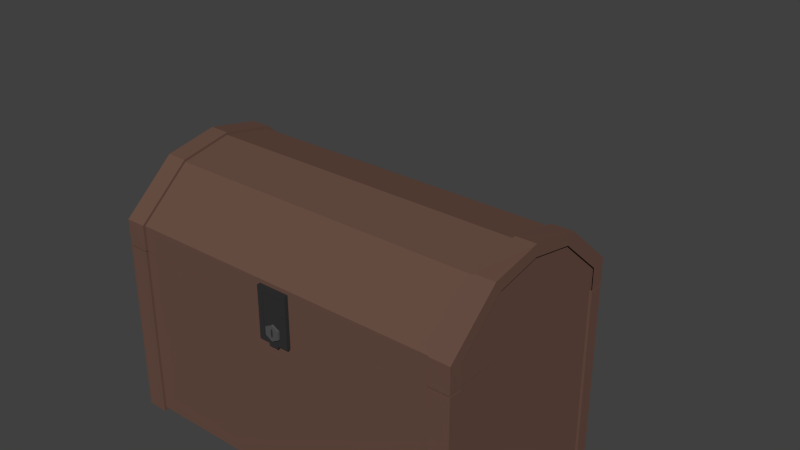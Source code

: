 # Source: Chest.blend  (saved by Blender 2.72.0; exported with 4.5.12 LTS)
import bpy
from mathutils import Matrix  # noqa: F401  (used for matrix-valued properties, if any)

bpy.ops.wm.read_factory_settings(use_empty=True)
scene = bpy.context.scene
scene.name = 'Scene'

# ---- collections
col_collection_1 = bpy.data.collections.new('Collection 1'); scene.collection.children.link(col_collection_1)

# ---- materials (node trees are filled in below, after node groups)
mat_chest = bpy.data.materials.new('Chest')
mat_chest.alpha_threshold = 0.0
mat_chest.use_transparent_shadow = False
mat_chest.diffuse_color = (0.1424, 0.07828, 0.05813, 1.0)
mat_chest.roughness = 0.5
mat_chest.specular_intensity = 0.05
mat_chest.line_color = (0.0, 0.0, 0.0, 1.0)
mat_lock = bpy.data.materials.new('Lock')
mat_lock.alpha_threshold = 0.0
mat_lock.use_transparent_shadow = False
mat_lock.diffuse_color = (0.0331, 0.0331, 0.0331, 1.0)
mat_lock.roughness = 0.5
mat_lock.specular_intensity = 0.4
mat_lock.line_color = (0.0, 0.0, 0.0, 1.0)
mat_keyhole = bpy.data.materials.new('Keyhole')
mat_keyhole.alpha_threshold = 0.0
mat_keyhole.use_transparent_shadow = False
mat_keyhole.diffuse_color = (0.08714, 0.08714, 0.08714, 1.0)
mat_keyhole.roughness = 0.5
mat_keyhole.specular_intensity = 0.3
mat_keyhole.line_color = (0.0, 0.0, 0.0, 1.0)

# ---- material node trees

# ---- world
world_world = bpy.data.worlds.new('World'); scene.world = world_world
world_world.color = (0.05088, 0.05088, 0.05088)
world_world.use_sun_shadow = False
world_world.sun_shadow_jitter_overblur = 0.0
world_world.cycles.sampling_method = 'MANUAL'
world_world.cycles.sample_map_resolution = 256
world_world.light_settings.ao_factor = 0.1

# ---- meshes
me_plane_012 = bpy.data.meshes.new('Plane.012')
me_plane_012.from_pydata([(0.7741, -0.363, -0.4467), (0.6868, -0.363, -0.4467), (0.7741, -0.3634, -0.387), (0.7637, -0.363, -0.4363), (0.6868, -0.363, -0.4363), (0.7637, -0.3634, -0.387), (0.7741, 0.3782, -0.4467), (0.6868, 0.3782, -0.4467), (0.7741, 0.3777, -0.387), (0.7637, 0.3782, -0.4363), (0.6868, 0.3782, -0.4363), (0.7637, 0.3777, -0.387), (0.6868, 0.3782, -0.387), (0.7734, -0.4787, -0.4477), (0.7736, -0.6752, -0.2235), (0.7741, -0.3677, -0.4467), (0.6868, -0.4783, -0.4468), (0.6868, -0.6742, -0.223), (0.6868, -0.3677, -0.4467), (0.7741, -0.4617, -0.387), (0.7741, -0.631, -0.1936), (0.7741, -0.3681, -0.387), (0.6868, -0.4736, -0.4364), (0.6868, -0.6645, -0.2183), (0.6868, -0.3677, -0.4363), (0.6868, 0.3618, -0.4467), (0.7741, 0.3618, -0.4467), (0.7741, 0.3614, -0.387), (0.7637, 0.3614, -0.387), (0.6868, 0.3618, -0.387), (0.6868, 0.3618, -0.4363), (-0.7741, -0.363, -0.4467), (-0.6868, -0.363, -0.4467), (-0.7741, -0.3634, -0.387), (-0.7637, -0.363, -0.4363), (-0.6868, -0.363, -0.4363), (-0.7637, -0.3634, -0.387), (-0.7741, 0.3782, -0.4467), (-0.6868, 0.3782, -0.4467), (-0.7741, 0.3777, -0.387), (-0.7637, 0.3782, -0.4363), (-0.6868, 0.3782, -0.4363), (-0.7637, 0.3777, -0.387), (-0.6868, 0.3782, -0.387), (-0.7734, -0.4787, -0.4477), (-0.7736, -0.6752, -0.2235), (-0.7741, -0.3677, -0.4467), (-0.6868, -0.4783, -0.4468), (-0.6868, -0.6742, -0.223), (-0.6868, -0.3677, -0.4467), (-0.7741, -0.4617, -0.387), (-0.7741, -0.631, -0.1936), (-0.7741, -0.3681, -0.387), (-0.6868, -0.4736, -0.4364), (-0.6868, -0.6645, -0.2183), (-0.6868, -0.3677, -0.4363), (-0.6868, 0.3618, -0.4467), (-0.7741, 0.3618, -0.4467), (-0.7741, 0.3614, -0.387), (-0.7637, 0.3614, -0.387), (-0.6868, 0.3618, -0.387), (-0.6868, 0.3618, -0.4363), (0.7741, -0.363, 0.4467), (0.6868, -0.363, 0.4467), (0.7741, -0.3634, 0.387), (0.7637, -0.363, 0.4363), (0.6868, -0.363, 0.4363), (0.7637, -0.3634, 0.387), (0.7741, 0.3782, 0.4467), (0.6868, 0.3782, 0.4467), (0.7741, 0.3777, 0.387), (0.7637, 0.3782, 0.4363), (0.6868, 0.3782, 0.4363), (0.7637, 0.3777, 0.387), (0.6868, 0.3782, 0.387), (0.7734, -0.4787, 0.4477), (0.7735, -0.718, 0.0001767), (0.7736, -0.6752, 0.2235), (0.7741, -0.3677, 0.4467), (0.6868, -0.4783, 0.4468), (0.6868, -0.7173, 0.0001764), (0.6868, -0.6742, 0.223), (0.6868, -0.3677, 0.4467), (0.7741, -0.4617, 0.387), (0.7741, -0.6684, 0.0001548), (0.7741, -0.631, 0.1936), (0.7741, -0.3681, 0.387), (0.6868, -0.4736, 0.4364), (0.6868, -0.7067, 0.0001711), (0.6868, -0.6645, 0.2183), (0.6868, -0.3677, 0.4363), (0.6868, 0.3618, 0.4467), (0.7741, 0.3618, 0.4467), (0.7741, 0.3614, 0.387), (0.7637, 0.3614, 0.387), (0.6868, 0.3618, 0.387), (0.6868, 0.3618, 0.4363), (-0.7741, -0.363, 0.4467), (-0.6868, -0.363, 0.4467), (-0.7741, -0.3634, 0.387), (-0.7637, -0.363, 0.4363), (-0.6868, -0.363, 0.4363), (-0.7637, -0.3634, 0.387), (-0.7741, 0.3782, 0.4467), (-0.6868, 0.3782, 0.4467), (-0.7741, 0.3777, 0.387), (-0.7637, 0.3782, 0.4363), (-0.6868, 0.3782, 0.4363), (-0.7637, 0.3777, 0.387), (-0.6868, 0.3782, 0.387), (-0.7734, -0.4787, 0.4477), (-0.7735, -0.718, 0.0001767), (-0.7736, -0.6752, 0.2235), (-0.7741, -0.3677, 0.4467), (-0.6868, -0.4783, 0.4468), (-0.6868, -0.7173, 0.0001764), (-0.6868, -0.6742, 0.223), (-0.6868, -0.3677, 0.4467), (-0.7741, -0.4617, 0.387), (-0.7741, -0.6684, 0.0001548), (-0.7741, -0.631, 0.1936), (-0.7741, -0.3681, 0.387), (-0.6868, -0.4736, 0.4364), (-0.6868, -0.7067, 0.0001711), (-0.6868, -0.6645, 0.2183), (-0.6868, -0.3677, 0.4363), (-0.6868, 0.3618, 0.4467), (-0.7741, 0.3618, 0.4467), (-0.7741, 0.3614, 0.387), (-0.7637, 0.3614, 0.387), (-0.6868, 0.3618, 0.387), (-0.6868, 0.3618, 0.4363), (0.4604, -0.4443, 0.4381), (0.5199, -0.4443, 0.4381), (0.4604, -0.2712, 0.4381), (0.5199, -0.2712, 0.4381), (0.4604, -0.3654, 0.4381), (0.5199, -0.3654, 0.4381), (0.4604, -0.4443, 0.435), (0.5199, -0.4443, 0.435), (0.4604, -0.2712, 0.435), (0.5199, -0.2712, 0.435), (0.4604, -0.3654, 0.435), (0.5199, -0.3654, 0.435), (-0.5199, -0.3654, 0.435), (-0.4604, -0.3654, 0.435), (-0.5199, -0.2712, 0.435), (-0.4604, -0.2712, 0.435), (-0.5199, -0.4443, 0.435), (-0.4604, -0.4443, 0.435), (-0.5199, -0.3654, 0.4381), (-0.4604, -0.3654, 0.4381), (-0.5199, -0.2712, 0.4381), (-0.4604, -0.2712, 0.4381), (-0.5199, -0.4443, 0.4381), (-0.4604, -0.4443, 0.4381), (-0.001596, -0.2535, -0.4491), (-0.0322, -0.2702, -0.4491), (-0.0322, -0.3036, -0.4491), (-0.001596, -0.3203, -0.4491), (0.02901, -0.3036, -0.4491), (0.02901, -0.2702, -0.4491), (-0.001596, -0.2535, -0.4584), (-0.0322, -0.2702, -0.4584), (-0.0322, -0.3036, -0.4584), (-0.001596, -0.3203, -0.4584), (0.02901, -0.3036, -0.4584), (0.02901, -0.2702, -0.4584), (-0.06807, -0.4572, -0.4349), (0.7637, -0.474, 0.4363), (-0.7637, -0.474, 0.4363), (0.7637, -0.4736, -0.4364), (-0.7637, -0.4736, -0.4364), (-0.7637, -0.6645, -0.2183), (-0.7637, -0.7067, -0.0001717), (-0.7637, -0.6647, 0.218), (0.7637, -0.6647, 0.218), (0.7637, -0.7067, -0.0001711), (0.7637, -0.6645, -0.2183), (0.7637, -0.3654, 0.4363), (-0.7637, -0.3654, 0.4363), (0.7637, -0.3649, -0.4363), (-0.7637, -0.3649, -0.4363), (0.7053, -0.4607, 0.3969), (-0.7129, -0.4625, 0.402), (0.7128, -0.462, -0.4021), (-0.7053, -0.4603, -0.397), (-0.7127, -0.6386, -0.2007), (-0.7123, -0.6777, -0.0001608), (-0.7127, -0.6388, 0.2005), (0.7127, -0.6388, 0.2005), (0.7123, -0.6777, -0.0001601), (0.7127, -0.6386, -0.2007), (0.7053, -0.3653, 0.4029), (-0.7053, -0.3653, 0.4029), (0.7053, -0.3649, -0.4029), (-0.7053, -0.3649, -0.4029), (0.7637, 0.3654, 0.4363), (-0.7637, 0.3654, 0.4363), (-0.7637, 0.3654, -0.4363), (0.7637, 0.3654, -0.4363), (0.7637, -0.3654, 0.4363), (-0.7637, -0.3654, 0.4363), (-0.7637, -0.3654, -0.4363), (0.7637, -0.3654, -0.4363), (0.7226, -0.3654, 0.3944), (-0.7226, -0.3654, 0.3944), (0.7226, -0.3654, -0.3944), (-0.7226, -0.3654, -0.3944), (0.7226, -0.3654, 0.3944), (-0.7226, -0.3654, 0.3944), (0.7226, -0.3654, -0.3944), (-0.7226, -0.3654, -0.3944), (0.7226, 0.2843, 0.3944), (-0.7226, 0.2843, 0.3944), (0.7226, 0.2843, -0.3944), (-0.7226, 0.2843, -0.3944), (0.06582, -0.4572, -0.4349), (0.06537, -0.3667, -0.4349), (-0.06852, -0.3667, -0.4349), (-0.06807, -0.4572, -0.4516), (0.06582, -0.4572, -0.4516), (0.06537, -0.3667, -0.4516), (-0.06852, -0.3667, -0.4516), (-0.0436, -0.4361, -0.4516), (0.0436, -0.4361, -0.4516), (0.0436, -0.3667, -0.4516), (-0.0436, -0.3667, -0.4516), (-0.0436, -0.4361, -0.4481), (0.0436, -0.4361, -0.4481), (0.0436, -0.3667, -0.4481), (-0.0436, -0.3667, -0.4481), (-0.06852, -0.2377, -0.4349), (0.06537, -0.2377, -0.4349), (0.06537, -0.3633, -0.4349), (-0.06852, -0.3633, -0.4349), (-0.06852, -0.2377, -0.4516), (0.06537, -0.2377, -0.4516), (0.06537, -0.3633, -0.4516), (-0.06852, -0.3633, -0.4516), (-0.0436, -0.2551, -0.4516), (0.0436, -0.2551, -0.4516), (0.0436, -0.3633, -0.4516), (-0.0436, -0.3633, -0.4516), (-0.0436, -0.2551, -0.4481), (0.0436, -0.2551, -0.4481), (0.0436, -0.3633, -0.4481), (-0.0436, -0.3633, -0.4481), (-0.02027, -0.2377, -0.4349), (0.02027, -0.2377, -0.4349), (-0.02027, -0.2377, -0.4516), (0.02027, -0.2377, -0.4516), (-0.02027, -0.2551, -0.4516), (0.02027, -0.2551, -0.4516), (-0.02027, -0.2551, -0.4481), (0.02027, -0.2551, -0.4481), (-0.02027, -0.2247, -0.4349), (0.02027, -0.2247, -0.4349), (-0.02027, -0.2247, -0.4516), (0.02027, -0.2247, -0.4516), (-0.0436, -0.4361, -0.4316), (0.0436, -0.4361, -0.4316), (0.0436, -0.255, -0.4316), (-0.0436, -0.255, -0.4316), (-0.0436, -0.4361, -0.4501), (0.0436, -0.4361, -0.4501), (0.0436, -0.255, -0.4501), (-0.0436, -0.255, -0.4501), (-0.001596, -0.2661, -0.4584), (-0.006036, -0.2765, -0.4584), (-0.006036, -0.2973, -0.4584), (-0.001596, -0.3076, -0.4584), (0.002844, -0.2973, -0.4584), (0.002844, -0.2765, -0.4584)], [], [(1, 4, 3, 0), (0, 3, 5, 2), (7, 6, 9, 10), (6, 8, 11, 9), (27, 26, 0, 2), (26, 25, 1, 0), (9, 11, 12, 10), (27, 28, 11, 8), (13, 15, 18, 16), (14, 13, 16, 17), (14, 17, 80, 76), (20, 19, 13, 14), (14, 76, 84, 20), (19, 21, 15, 13), (80, 17, 23, 88), (16, 18, 24, 22), (17, 16, 22, 23), (8, 6, 26, 27), (6, 7, 25, 26), (2, 5, 28, 27), (10, 12, 29, 30), (7, 10, 30, 25), (25, 30, 4, 1), (28, 29, 12, 11), (31, 34, 35, 32), (33, 36, 34, 31), (41, 40, 37, 38), (40, 42, 39, 37), (33, 31, 57, 58), (31, 32, 56, 57), (41, 43, 42, 40), (39, 42, 59, 58), (47, 49, 46, 44), (48, 47, 44, 45), (111, 115, 48, 45), (45, 44, 50, 51), (51, 119, 111, 45), (44, 46, 52, 50), (123, 54, 48, 115), (53, 55, 49, 47), (54, 53, 47, 48), (58, 57, 37, 39), (57, 56, 38, 37), (58, 59, 36, 33), (61, 60, 43, 41), (56, 61, 41, 38), (32, 35, 61, 56), (42, 43, 60, 59), (62, 65, 66, 63), (64, 67, 65, 62), (72, 71, 68, 69), (71, 73, 70, 68), (64, 62, 92, 93), (62, 63, 91, 92), (72, 74, 73, 71), (70, 73, 94, 93), (79, 82, 78, 75), (81, 79, 75, 77), (76, 80, 81, 77), (77, 75, 83, 85), (85, 84, 76, 77), (75, 78, 86, 83), (88, 89, 81, 80), (87, 90, 82, 79), (89, 87, 79, 81), (93, 92, 68, 70), (92, 91, 69, 68), (93, 94, 67, 64), (96, 95, 74, 72), (91, 96, 72, 69), (63, 66, 96, 91), (73, 74, 95, 94), (98, 101, 100, 97), (97, 100, 102, 99), (104, 103, 106, 107), (103, 105, 108, 106), (128, 127, 97, 99), (127, 126, 98, 97), (106, 108, 109, 107), (128, 129, 108, 105), (110, 113, 117, 114), (112, 110, 114, 116), (112, 116, 115, 111), (120, 118, 110, 112), (112, 111, 119, 120), (118, 121, 113, 110), (115, 116, 124, 123), (114, 117, 125, 122), (116, 114, 122, 124), (105, 103, 127, 128), (103, 104, 126, 127), (99, 102, 129, 128), (107, 109, 130, 131), (104, 107, 131, 126), (126, 131, 101, 98), (129, 130, 109, 108), (141, 140, 134, 135), (142, 138, 132, 136), (140, 142, 136, 134), (139, 143, 137, 133), (143, 141, 135, 137), (133, 132, 138, 139), (137, 136, 132, 133), (135, 134, 136, 137), (143, 139, 138, 142), (141, 143, 142, 140), (146, 144, 145, 147), (144, 148, 149, 145), (152, 153, 151, 150), (150, 151, 155, 154), (154, 155, 149, 148), (144, 146, 152, 150), (148, 144, 150, 154), (147, 145, 151, 153), (145, 149, 155, 151), (146, 147, 153, 152), (166, 165, 159, 160), (165, 164, 158, 159), (167, 162, 156, 161), (164, 163, 157, 158), (167, 166, 160, 161), (163, 162, 156, 157), (271, 270, 164, 165), (176, 175, 170, 169), (171, 172, 173, 178), (178, 173, 174, 177), (177, 174, 175, 176), (181, 182, 172, 171), (169, 170, 180, 179), (175, 174, 173, 172, 182, 180, 170), (178, 177, 176, 169, 179, 181, 171), (183, 184, 189, 190), (192, 187, 186, 185), (191, 188, 187, 192), (190, 189, 188, 191), (185, 186, 196, 195), (193, 194, 184, 183), (184, 194, 196, 186, 187, 188, 189), (185, 195, 193, 183, 190, 191, 192), (181, 179, 193, 195), (179, 180, 194, 193), (182, 181, 195, 196), (180, 182, 196, 194), (197, 198, 199, 200), (209, 210, 206, 205), (197, 201, 202, 198), (198, 202, 203, 199), (199, 203, 204, 200), (201, 197, 200, 204), (205, 206, 202, 201), (207, 205, 201, 204), (206, 208, 203, 202), (208, 207, 204, 203), (205, 207, 211, 209), (210, 212, 208, 206), (212, 211, 207, 208), (209, 211, 215, 213), (214, 216, 212, 210), (216, 215, 211, 212), (213, 214, 210, 209), (213, 215, 216, 214), (223, 220, 224, 227), (221, 222, 226, 225), (217, 218, 222, 221), (168, 217, 221, 220), (220, 221, 225, 224), (219, 168, 220, 223), (225, 226, 230, 229), (227, 224, 228, 231), (224, 225, 229, 228), (218, 219, 223, 227, 231, 230, 226, 222), (239, 236, 240, 243), (237, 238, 242, 241), (233, 234, 238, 237), (249, 233, 237, 251), (251, 237, 241, 253), (235, 232, 236, 239), (241, 242, 246, 245), (243, 240, 244, 247), (253, 241, 245, 255), (234, 235, 239, 243, 247, 246, 242, 238), (232, 248, 250, 236), (249, 251, 259, 257), (236, 250, 252, 240), (250, 251, 253, 252), (240, 252, 254, 244), (252, 253, 255, 254), (256, 257, 259, 258), (251, 250, 258, 259), (256, 258, 250, 248), (257, 256, 248, 249), (265, 266, 262, 261), (264, 267, 266, 265), (267, 264, 260, 263), (264, 265, 261, 260), (266, 267, 263, 262), (167, 162, 268, 273), (270, 269, 163, 164), (273, 272, 166, 167), (269, 268, 162, 163), (272, 271, 165, 166), (269, 270, 271, 272, 273, 268)])
me_plane_012.polygons.foreach_set('material_index', [0, 0, 0, 0, 0, 0, 0, 0, 0, 0, 0, 0, 0, 0, 0, 0, 0, 0, 0, 0, 0, 0, 0, 0, 0, 0, 0, 0, 0, 0, 0, 0, 0, 0, 0, 0, 0, 0, 0, 0, 0, 0, 0, 0, 0, 0, 0, 0, 0, 0, 0, 0, 0, 0, 0, 0, 0, 0, 0, 0, 0, 0, 0, 0, 0, 0, 0, 0, 0, 0, 0, 0, 0, 0, 0, 0, 0, 0, 0, 0, 0, 0, 0, 0, 0, 0, 0, 0, 0, 0, 0, 0, 0, 0, 0, 0, 0, 0, 0, 0, 0, 0, 0, 0, 0, 0, 0, 0, 0, 0, 0, 0, 0, 0, 0, 0, 2, 2, 2, 2, 2, 2, 2, 0, 0, 0, 0, 0, 0, 0, 0, 0, 0, 0, 0, 0, 0, 0, 0, 0, 0, 0, 0, 0, 0, 0, 0, 0, 0, 0, 0, 0, 0, 0, 0, 0, 0, 0, 0, 0, 0, 1, 1, 1, 1, 1, 1, 1, 1, 1, 1, 1, 1, 1, 1, 1, 1, 1, 1, 1, 1, 1, 1, 1, 1, 1, 1, 1, 1, 1, 1, 1, 1, 1, 1, 1, 2, 2, 2, 2, 2, 1])
_uv = me_plane_012.uv_layers.new(name='UVMap')
_uv.uv.foreach_set('vector', [5.636e-08, 0.8243, 1.127e-07, 0.8222, 0.01602, 0.8222, 0.01819, 0.8243, 0.628, 0.7653, 0.6302, 0.7675, 0.6302, 0.7778, 0.628, 0.7778, 0.1054, 0.799, 0.1236, 0.799, 0.1214, 0.8012, 0.1054, 0.8012, 0.1236, 0.799, 0.1236, 0.8115, 0.1214, 0.8115, 0.1214, 0.8012, 0.4605, 0.8867, 0.4611, 0.9023, 0.3421, 0.9022, 0.3414, 0.8866, 0.4616, 0.8486, 0.4618, 0.8676, 0.3175, 0.8675, 0.3173, 0.8485, 0.1214, 0.8012, 0.1214, 0.8115, 0.1054, 0.8115, 0.1054, 0.8012, 0.1236, 0.8185, 0.1214, 0.8185, 0.1214, 0.8151, 0.1236, 0.8151, 0.8907, 0.5945, 0.8909, 0.5713, 0.9091, 0.5717, 0.9087, 0.5947, 0.8901, 0.6566, 0.8907, 0.5945, 0.9087, 0.5947, 0.9082, 0.6566, 0.8901, 0.6566, 0.9082, 0.6566, 0.9081, 0.704, 0.89, 0.704, 0.01811, 0.7053, 0.05338, 0.7456, 0.04984, 0.7583, 0.008907, 0.7116, 0.008907, 0.7116, 0.0, 0.665, 0.01032, 0.665, 0.01811, 0.7053, 0.05338, 0.7456, 0.07287, 0.7456, 0.07296, 0.7581, 0.04984, 0.7583, 0.1266, 0.8144, 0.1297, 0.7882, 0.133, 0.7891, 0.1301, 0.8145, 0.1407, 0.7648, 0.1619, 0.7525, 0.1635, 0.7551, 0.1434, 0.7667, 0.1297, 0.7882, 0.1407, 0.7648, 0.1434, 0.7667, 0.133, 0.7891, 0.4647, 0.8866, 0.4654, 0.9022, 0.4611, 0.9023, 0.4605, 0.8867, 0.4652, 0.8485, 0.4654, 0.8675, 0.4618, 0.8676, 0.4616, 0.8486, 0.07371, 0.8454, 0.07329, 0.8389, 0.1233, 0.8389, 0.1238, 0.8454, 0.09489, 0.7638, 0.09489, 0.7741, 0.09149, 0.7741, 0.09149, 0.7638, 0.09489, 0.7617, 0.09489, 0.7638, 0.09149, 0.7638, 0.09149, 0.7617, 0.07322, 0.8251, 0.07246, 0.8316, 0.02206, 0.8316, 0.02282, 0.8251, 0.1214, 0.8185, 0.1054, 0.8184, 0.1054, 0.815, 0.1214, 0.8151, 5.636e-08, 0.8287, 0.002166, 0.8265, 0.01819, 0.8265, 0.01819, 0.8287, 0.6235, 0.7703, 0.6214, 0.7703, 0.6214, 0.76, 0.6235, 0.7579, 0.1236, 0.7763, 0.1075, 0.7763, 0.1054, 0.7741, 0.1236, 0.7741, 0.1075, 0.7763, 0.1075, 0.7866, 0.1054, 0.7866, 0.1054, 0.7741, 0.00223, 0.8853, 0.003099, 0.8697, 0.1224, 0.8697, 0.1215, 0.8853, 0.3175, 0.8865, 0.3173, 0.8676, 0.4616, 0.8676, 0.4618, 0.8866, 0.1236, 0.7763, 0.1236, 0.7866, 0.1075, 0.7866, 0.1075, 0.7763, 0.0, 0.8187, 0.002166, 0.8187, 0.002166, 0.8222, 0.0, 0.8222, 0.8714, 0.5947, 0.871, 0.5717, 0.8891, 0.5713, 0.8894, 0.5945, 0.8719, 0.6566, 0.8714, 0.5947, 0.8894, 0.5945, 0.89, 0.6566, 0.89, 0.704, 0.872, 0.704, 0.8719, 0.6566, 0.89, 0.6566, 0.6265, 0.618, 0.6675, 0.5713, 0.671, 0.584, 0.6357, 0.6243, 0.6357, 0.6243, 0.6279, 0.6646, 0.6176, 0.6646, 0.6265, 0.618, 0.6675, 0.5713, 0.6906, 0.5715, 0.6905, 0.584, 0.671, 0.584, 0.7647, 0.7557, 0.7647, 0.782, 0.7612, 0.783, 0.7612, 0.7557, 0.7723, 0.8087, 0.7981, 0.8234, 0.796, 0.8267, 0.7691, 0.8113, 0.7647, 0.782, 0.7723, 0.8087, 0.7691, 0.8113, 0.7612, 0.783, 0.1215, 0.8853, 0.1224, 0.8697, 0.1266, 0.8699, 0.1257, 0.8855, 0.4618, 0.8866, 0.4616, 0.8676, 0.4652, 0.8676, 0.4654, 0.8865, 0.6902, 0.8442, 0.6906, 0.8507, 0.6405, 0.8507, 0.6401, 0.8442, 0.0983, 0.7638, 0.0983, 0.7741, 0.0949, 0.7741, 0.0949, 0.7638, 0.0983, 0.7617, 0.0983, 0.7638, 0.0949, 0.7638, 0.09489, 0.7617, 0.6405, 0.8376, 0.6401, 0.8311, 0.6902, 0.8311, 0.6906, 0.8376, 0.002166, 0.8187, 0.01819, 0.8187, 0.01819, 0.8221, 0.002166, 0.8222, 0.7981, 0.8267, 0.7959, 0.8289, 0.7799, 0.8289, 0.7799, 0.8267, 0.1244, 0.7649, 0.1266, 0.7649, 0.1266, 0.7752, 0.1244, 0.7774, 0.1054, 0.7719, 0.1214, 0.7719, 0.1236, 0.7741, 0.1054, 0.7741, 0.1214, 0.7719, 0.1214, 0.7617, 0.1236, 0.7617, 0.1236, 0.7741, 0.03911, 0.9011, 0.03998, 0.8855, 0.1592, 0.8855, 0.1584, 0.9011, 0.1693, 0.8865, 0.1691, 0.8676, 0.3135, 0.8676, 0.3137, 0.8866, 0.1054, 0.7719, 0.1054, 0.7617, 0.1214, 0.7617, 0.1214, 0.7719, 0.1236, 0.8254, 0.1214, 0.8254, 0.1214, 0.822, 0.1236, 0.822, 0.9087, 0.8132, 0.9091, 0.8363, 0.8909, 0.8366, 0.8907, 0.8135, 0.9082, 0.7513, 0.9087, 0.8132, 0.8907, 0.8135, 0.8901, 0.7514, 0.89, 0.704, 0.9081, 0.704, 0.9082, 0.7513, 0.8901, 0.7514, 0.008911, 0.6184, 0.04984, 0.5717, 0.05338, 0.5844, 0.01811, 0.6247, 0.01811, 0.6247, 0.01032, 0.665, 0.0, 0.665, 0.008911, 0.6184, 0.04984, 0.5717, 0.07296, 0.5719, 0.07287, 0.5844, 0.05338, 0.5844, 0.1301, 0.8145, 0.1301, 0.8408, 0.1266, 0.8417, 0.1266, 0.8144, 0.1377, 0.8674, 0.1635, 0.8822, 0.1614, 0.8855, 0.1345, 0.8701, 0.1301, 0.8408, 0.1377, 0.8674, 0.1345, 0.8701, 0.1266, 0.8417, 0.1584, 0.9011, 0.1592, 0.8855, 0.1635, 0.8857, 0.1626, 0.9013, 0.3137, 0.8866, 0.3135, 0.8676, 0.3171, 0.8676, 0.3173, 0.8865, 0.07279, 0.8382, 0.07321, 0.8447, 0.02316, 0.8447, 0.02274, 0.8382, 0.09855, 0.7719, 0.09855, 0.7617, 0.102, 0.7617, 0.102, 0.7719, 0.09855, 0.7741, 0.09855, 0.7719, 0.102, 0.7719, 0.102, 0.7741, 0.02316, 0.8382, 0.02274, 0.8316, 0.07279, 0.8316, 0.07322, 0.8382, 0.1214, 0.8254, 0.1054, 0.8255, 0.1054, 0.822, 0.1214, 0.822, 0.01819, 0.8243, 0.01819, 0.8265, 0.002166, 0.8265, 5.636e-08, 0.8243, 0.1266, 0.7649, 0.1244, 0.7627, 0.1244, 0.7525, 0.1266, 0.7525, 0.1236, 0.799, 0.1054, 0.799, 0.1075, 0.7968, 0.1236, 0.7968, 0.1054, 0.799, 0.1054, 0.7866, 0.1075, 0.7866, 0.1075, 0.7968, 0.1213, 0.8542, 0.122, 0.8697, 0.0029, 0.8696, 0.00223, 0.854, 0.3079, 0.8486, 0.3081, 0.8676, 0.1637, 0.8675, 0.1635, 0.8485, 0.1075, 0.7968, 0.1075, 0.7866, 0.1236, 0.7866, 0.1236, 0.7968, 0.1054, 0.8185, 0.1075, 0.8185, 0.1075, 0.8219, 0.1054, 0.8219, 0.8894, 0.8135, 0.8891, 0.8366, 0.871, 0.8363, 0.8714, 0.8132, 0.89, 0.7514, 0.8894, 0.8135, 0.8714, 0.8132, 0.8719, 0.7513, 0.89, 0.7514, 0.8719, 0.7513, 0.872, 0.704, 0.89, 0.704, 0.6357, 0.7049, 0.671, 0.7452, 0.6675, 0.7579, 0.6265, 0.7112, 0.6265, 0.7112, 0.6176, 0.6646, 0.6279, 0.6646, 0.6357, 0.7049, 0.671, 0.7452, 0.6905, 0.7452, 0.6906, 0.7577, 0.6675, 0.7579, 0.7612, 0.7557, 0.7643, 0.7295, 0.7676, 0.7304, 0.7647, 0.7557, 0.7753, 0.706, 0.7965, 0.6937, 0.7981, 0.6963, 0.778, 0.708, 0.7643, 0.7295, 0.7753, 0.706, 0.778, 0.708, 0.7676, 0.7304, 0.1256, 0.854, 0.1262, 0.8696, 0.122, 0.8697, 0.1213, 0.8542, 0.3114, 0.8485, 0.3116, 0.8675, 0.3081, 0.8676, 0.3079, 0.8486, 0.6405, 0.8442, 0.6401, 0.8376, 0.6902, 0.8376, 0.6906, 0.8442, 0.102, 0.7719, 0.102, 0.7617, 0.1054, 0.7617, 0.1054, 0.7719, 0.102, 0.7741, 0.102, 0.7719, 0.1054, 0.7719, 0.1054, 0.7741, 0.07322, 0.8187, 0.07246, 0.8251, 0.02206, 0.8251, 0.02282, 0.8187, 0.1075, 0.8185, 0.1236, 0.8186, 0.1236, 0.822, 0.1075, 0.8219, 0.03661, 0.7944, 0.03661, 0.7824, 0.03817, 0.7825, 0.03817, 0.7946, 0.03638, 0.7703, 0.03622, 0.7583, 0.03779, 0.7584, 0.03794, 0.7705, 0.03661, 0.7824, 0.03638, 0.7703, 0.03794, 0.7705, 0.03817, 0.7825, 0.03699, 0.8185, 0.03684, 0.8065, 0.0384, 0.8066, 0.03855, 0.8187, 0.03684, 0.8065, 0.03661, 0.7944, 0.03817, 0.7946, 0.0384, 0.8066, 0.0, 0.7943, 0.0, 0.7823, 0.001563, 0.7824, 0.001563, 0.7944, 0.05724, 0.7946, 0.05724, 0.7825, 0.07322, 0.7825, 0.07321, 0.7946, 0.03817, 0.7946, 0.03817, 0.7825, 0.05724, 0.7825, 0.05724, 0.7946, 0.01754, 0.7944, 0.001563, 0.7944, 0.001563, 0.7824, 0.01754, 0.7824, 0.03661, 0.7944, 0.01754, 0.7944, 0.01754, 0.7824, 0.03661, 0.7824, 0.6663, 0.7945, 0.6663, 0.8135, 0.6543, 0.8135, 0.6543, 0.7945, 0.6663, 0.8135, 0.6663, 0.8295, 0.6543, 0.8295, 0.6543, 0.8135, 0.6665, 0.7929, 0.6544, 0.7929, 0.6544, 0.7739, 0.6665, 0.7739, 0.6665, 0.7739, 0.6544, 0.7739, 0.6544, 0.7579, 0.6665, 0.7579, 0.6662, 0.8311, 0.6542, 0.8311, 0.6543, 0.8295, 0.6663, 0.8295, 0.6784, 0.7942, 0.6663, 0.7945, 0.6665, 0.7929, 0.6785, 0.7927, 0.6905, 0.7941, 0.6784, 0.7942, 0.6785, 0.7927, 0.6906, 0.7925, 0.6543, 0.7945, 0.6423, 0.7947, 0.6424, 0.7932, 0.6544, 0.7929, 0.6423, 0.7947, 0.6302, 0.7949, 0.6303, 0.7933, 0.6424, 0.7932, 0.6663, 0.7945, 0.6543, 0.7945, 0.6544, 0.7929, 0.6665, 0.7929, 0.1086, 0.8255, 0.1124, 0.8255, 0.1124, 0.8274, 0.1086, 0.8274, 0.1124, 0.8255, 0.1161, 0.8255, 0.1161, 0.8274, 0.1124, 0.8274, 0.1049, 0.8255, 0.1012, 0.8255, 0.1012, 0.8274, 0.1049, 0.8274, 0.1161, 0.8255, 0.1198, 0.8255, 0.1198, 0.8274, 0.1161, 0.8274, 0.1049, 0.8255, 0.1086, 0.8255, 0.1086, 0.8274, 0.1049, 0.8274, 0.1198, 0.8255, 0.1236, 0.8255, 0.1236, 0.8274, 0.1198, 0.8274, 0.1124, 0.8255, 0.1161, 0.8255, 0.1161, 0.8255, 0.1124, 0.8255, 0.4631, 0.6669, 0.1658, 0.6669, 0.1658, 0.6105, 0.4631, 0.6105, 0.4631, 0.8098, 0.1658, 0.8098, 0.1658, 0.7534, 0.4631, 0.7534, 0.4631, 0.7534, 0.1658, 0.7534, 0.1658, 0.7101, 0.4631, 0.7101, 0.4631, 0.7101, 0.1658, 0.7101, 0.1658, 0.6669, 0.4631, 0.6669, 0.4608, 0.8485, 0.1635, 0.8485, 0.1658, 0.8098, 0.4631, 0.8098, 0.4631, 0.6105, 0.1658, 0.6105, 0.1681, 0.5717, 0.4654, 0.5717, 0.8622, 0.7069, 0.871, 0.6617, 0.8622, 0.6165, 0.8227, 0.5713, 0.8002, 0.5713, 0.7989, 0.7521, 0.8227, 0.7521, 0.1548, 0.6169, 0.1635, 0.6621, 0.1548, 0.7073, 0.1153, 0.7525, 0.09149, 0.7525, 0.09276, 0.5717, 0.1153, 0.5717, 0.8925, 0.2183, 0.6176, 0.2183, 0.6177, 0.1664, 0.894, 0.1669, 0.8942, 0.08767, 0.6179, 0.0872, 0.6194, 0.03581, 0.8943, 0.03577, 0.894, 0.1273, 0.6179, 0.1268, 0.6179, 0.0872, 0.8942, 0.08767, 0.894, 0.1669, 0.6177, 0.1664, 0.6179, 0.1268, 0.894, 0.1273, 0.8943, 0.03577, 0.6194, 0.03581, 0.6177, 0.0, 0.8914, 3.663e-07, 0.8942, 0.2541, 0.6205, 0.2541, 0.6176, 0.2183, 0.8925, 0.2183, 0.8208, 0.9181, 0.7989, 0.9185, 0.7989, 0.7521, 0.8187, 0.7531, 0.8559, 0.7932, 0.8644, 0.8346, 0.8568, 0.8761, 0.7211, 0.6949, 0.701, 0.6937, 0.6906, 0.8595, 0.7123, 0.8595, 0.7511, 0.8209, 0.7612, 0.78, 0.7553, 0.7382, 0.09021, 0.5717, 0.09021, 0.7044, 0.07352, 0.6985, 0.07296, 0.5802, 0.7612, 0.8989, 0.6284, 0.8989, 0.6346, 0.8822, 0.734, 0.8792, 0.6284, 0.8595, 0.7612, 0.8595, 0.7551, 0.8761, 0.6556, 0.8792, 0.07329, 0.8389, 0.07329, 0.7044, 0.08974, 0.7085, 0.09021, 0.8292, 0.9358, 0.4359, 0.6176, 0.4359, 0.6176, 0.2541, 0.9358, 0.2541, 0.7183, 0.5962, 0.7188, 0.6728, 0.7051, 0.6819, 0.708, 0.5859, 0.6176, 0.8182, 0.4654, 0.8182, 0.4654, 0.5, 0.6176, 0.5, 0.6176, 0.5, 0.4654, 0.5, 0.4654, 0.3182, 0.6176, 0.3182, 0.6176, 0.3182, 0.4654, 0.3182, 0.4654, 0.0, 0.6176, 5.636e-07, 0.4654, 0.8182, 0.6176, 0.8182, 0.6176, 1.0, 0.4654, 1.0, 0.708, 0.5859, 0.7051, 0.6819, 0.6906, 0.693, 0.6943, 0.5713, 0.7845, 0.5831, 0.708, 0.5859, 0.6976, 0.575, 0.7958, 0.5713, 0.7051, 0.6819, 0.7815, 0.6791, 0.7919, 0.6901, 0.6937, 0.6937, 0.7815, 0.6791, 0.7845, 0.5831, 0.7989, 0.572, 0.7952, 0.6937, 0.708, 0.5859, 0.7845, 0.5831, 0.7707, 0.5923, 0.7183, 0.5962, 0.7188, 0.6728, 0.7713, 0.6688, 0.7815, 0.6791, 0.7051, 0.6819, 0.7713, 0.6688, 0.7707, 0.5923, 0.7845, 0.5831, 0.7815, 0.6791, 1.649e-06, 0.0, 0.1643, 5.636e-07, 0.1643, 0.1353, 1.155e-06, 0.1353, 8.454e-08, 0.4364, 0.1643, 0.4364, 0.1643, 0.5717, 0.0, 0.5717, 0.1643, 0.4364, 0.4654, 0.4364, 0.4654, 0.5717, 0.1643, 0.5717, 0.9187, 0.5713, 0.6176, 0.5712, 0.6177, 0.4359, 0.9187, 0.436, 1.155e-06, 0.1353, 0.1643, 0.1353, 0.1643, 0.4364, 8.454e-08, 0.4364, 0.1234, 0.8137, 0.1143, 0.8138, 0.1149, 0.8127, 0.1235, 0.8126, 0.1053, 0.8136, 0.09623, 0.8137, 0.09615, 0.8127, 0.1036, 0.8125, 0.1052, 0.8148, 0.09615, 0.8149, 0.09623, 0.8137, 0.1053, 0.8136, 0.1142, 0.815, 0.1052, 0.8148, 0.1053, 0.8136, 0.1143, 0.8138, 0.1143, 0.8138, 0.1053, 0.8136, 0.1059, 0.8125, 0.1136, 0.8126, 0.1233, 0.8149, 0.1142, 0.815, 0.1143, 0.8138, 0.1234, 0.8137, 0.1036, 0.8125, 0.09615, 0.8127, 0.0962, 0.8117, 0.1037, 0.8115, 0.1235, 0.8126, 0.1149, 0.8127, 0.1149, 0.8115, 0.1236, 0.8115, 0.1136, 0.8126, 0.1059, 0.8125, 0.1059, 0.8115, 0.1137, 0.8116, 0.6253, 0.7669, 0.6252, 0.7653, 0.6236, 0.7653, 0.6236, 0.7664, 0.625, 0.7664, 0.6251, 0.7668, 0.625, 0.767, 0.6252, 0.7671, 0.6195, 0.7579, 0.6198, 0.7663, 0.6188, 0.765, 0.6185, 0.7579, 0.6199, 0.7802, 0.6203, 0.7886, 0.6193, 0.7887, 0.619, 0.7816, 0.621, 0.7802, 0.6214, 0.7886, 0.6203, 0.7886, 0.6199, 0.7802, 0.621, 0.7762, 0.621, 0.7802, 0.6199, 0.7802, 0.6199, 0.7762, 0.6199, 0.7762, 0.6199, 0.7802, 0.6188, 0.7795, 0.6188, 0.7762, 0.6206, 0.7579, 0.6209, 0.7663, 0.6198, 0.7663, 0.6195, 0.7579, 0.619, 0.7816, 0.6193, 0.7887, 0.6184, 0.7887, 0.6181, 0.7817, 0.6185, 0.7579, 0.6188, 0.765, 0.6179, 0.765, 0.6176, 0.7579, 0.6188, 0.7762, 0.6188, 0.7795, 0.6178, 0.7795, 0.6178, 0.7762, 0.6251, 0.7671, 0.6235, 0.7673, 0.6235, 0.7689, 0.6246, 0.7689, 0.6246, 0.7675, 0.625, 0.7673, 0.6252, 0.7675, 0.6253, 0.7673, 0.6209, 0.7663, 0.6209, 0.7704, 0.6198, 0.7704, 0.6198, 0.7663, 0.6253, 0.7712, 0.6253, 0.7704, 0.628, 0.7704, 0.628, 0.7712, 0.6198, 0.7663, 0.6198, 0.7704, 0.6187, 0.7704, 0.6187, 0.7671, 0.6198, 0.7704, 0.6199, 0.7762, 0.6188, 0.7762, 0.6187, 0.7704, 0.6187, 0.7671, 0.6187, 0.7704, 0.6178, 0.7704, 0.6178, 0.7671, 0.6187, 0.7704, 0.6188, 0.7762, 0.6178, 0.7762, 0.6178, 0.7704, 0.6238, 0.7739, 0.628, 0.7739, 0.628, 0.7748, 0.6238, 0.7748, 0.6253, 0.7704, 0.6253, 0.7661, 0.628, 0.7661, 0.628, 0.7704, 0.628, 0.7653, 0.628, 0.7661, 0.6253, 0.7661, 0.6253, 0.7653, 0.628, 0.7739, 0.6238, 0.7739, 0.6238, 0.7712, 0.628, 0.7712, 0.7633, 0.8267, 0.7799, 0.8267, 0.7797, 0.8289, 0.7631, 0.8289, 0.0927, 0.7525, 0.1223, 0.7525, 0.1223, 0.7617, 0.0927, 0.7617, 0.1234, 0.8296, 0.1068, 0.8296, 0.107, 0.8274, 0.1236, 0.8274, 0.0927, 0.7525, 0.0927, 0.7617, 0.09149, 0.7617, 0.09149, 0.7525, 0.1223, 0.7617, 0.1223, 0.7525, 0.1236, 0.7525, 0.1236, 0.7617, 0.1012, 0.8255, 0.1049, 0.8255, 0.1049, 0.8255, 0.1012, 0.8255, 0.1161, 0.8255, 0.1198, 0.8255, 0.1198, 0.8255, 0.1161, 0.8255, 0.1049, 0.8255, 0.1086, 0.8255, 0.1086, 0.8255, 0.1049, 0.8255, 0.1198, 0.8255, 0.1236, 0.8255, 0.1236, 0.8255, 0.1198, 0.8255, 0.1086, 0.8255, 0.1124, 0.8255, 0.1124, 0.8255, 0.1086, 0.8255, 0.0, 0.0, 0.1124, 0.8255, 0.1086, 0.8255, 0.1049, 0.8255, 0.1049, 0.8255, 0.1198, 0.8255])
me_plane_012.materials.append(mat_chest)
me_plane_012.materials.append(mat_lock)
me_plane_012.materials.append(mat_keyhole)
me_plane_012.use_remesh_preserve_volume = False
me_plane_012.use_remesh_preserve_attributes = False
me_plane_012.use_mirror_vertex_groups = False
me_plane_012.update()
arm_armature = bpy.data.armatures.new('Armature')  # bones are not reproduced

# ---- objects
ob_armature = bpy.data.objects.new('Armature', arm_armature)
ob_chest = bpy.data.objects.new('Chest', me_plane_012)

# ---- transforms, parenting, visibility, modifiers, constraints
ob_armature.location = (-2.411e-17, -0.5042, -0.3339)
ob_armature.rotation_euler = (1.571, 2.22e-16, 2.22e-16)
ob_armature.lineart.crease_threshold = 0.0
ob_chest.parent = ob_armature
ob_chest.matrix_parent_inverse = Matrix(((1.0, 2.22e-16, -2.22e-16, 6.193e-17), (2.22e-16, -4.371e-08, 1.0, 0.3339), (2.22e-16, -1.0, -4.371e-08, -0.5042), (0.0, 0.0, 0.0, 1.0)))
ob_chest.location = (0.0, 0.0, 0.0)
ob_chest.rotation_euler = (-1.571, -2.22e-16, 2.22e-16)
ob_chest.scale = (-1.0, 1.0, 1.0)
ob_chest.lineart.crease_threshold = 0.0
_vg = ob_chest.vertex_groups.new(name='Main')
_vg.add([0, 1, 2, 3, 4, 5, 6, 7, 8, 9, 10, 11, 12, 25, 26, 27, 28, 29, 30, 31, 32, 33, 34, 35, 36, 37, 38, 39, 40, 41, 42, 43, 56, 57, 58, 59, 60, 61, 62, 63, 64, 65, 66, 67, 68, 69, 70, 71, 72, 73, 74, 91, 92, 93, 94, 95, 96, 97, 98, 99, 100, 101, 102, 103, 104, 105, 106, 107, 108, 109, 126, 127, 128, 129, 130, 131, 134, 135, 140, 141, 146, 147, 152, 153, 197, 198, 199, 200, 201, 202, 203, 204, 205, 206, 207, 208, 209, 210, 211, 212, 213, 214, 215, 216, 232, 233, 234, 235, 236, 237, 238, 239, 240, 241, 242, 243, 244, 245, 246, 247, 248, 249, 250, 251, 252, 253, 254, 255, 256, 257, 258, 259], 1.0, 'REPLACE')
_vg = ob_chest.vertex_groups.new(name='Lid')
_vg.add([13, 14, 15, 16, 17, 18, 19, 20, 21, 22, 23, 24, 44, 45, 46, 47, 48, 49, 50, 51, 52, 53, 54, 55, 75, 76, 77, 78, 79, 80, 81, 82, 83, 84, 85, 86, 87, 88, 89, 90, 110, 111, 112, 113, 114, 115, 116, 117, 118, 119, 120, 121, 122, 123, 124, 125, 132, 133, 136, 137, 138, 139, 142, 143, 144, 145, 148, 149, 150, 151, 154, 155, 156, 157, 158, 159, 160, 161, 162, 163, 164, 165, 166, 167, 168, 169, 170, 171, 172, 173, 174, 175, 176, 177, 178, 179, 180, 181, 182, 183, 184, 185, 186, 187, 188, 189, 190, 191, 192, 193, 194, 195, 196, 217, 218, 219, 220, 221, 222, 223, 224, 225, 226, 227, 228, 229, 230, 231, 260, 261, 262, 263, 264, 265, 266, 267, 268, 269, 270, 271, 272, 273], 1.0, 'REPLACE')
_m = ob_chest.modifiers.new('Armature', 'ARMATURE')
_m.object = ob_armature
_m.use_bone_envelopes = True

# ---- collection membership
col_collection_1.objects.link(ob_armature)
col_collection_1.objects.link(ob_chest)

# ---- scene / render settings (as saved in the file)
scene.frame_start = 1; scene.frame_end = 1; scene.frame_set(1)
scene.render.engine = 'BLENDER_EEVEE_NEXT'
scene.render.image_settings.color_mode = 'RGB'
scene.render.image_settings.compression = 90
scene.render.resolution_percentage = 50
scene.render.dither_intensity = 0.0
scene.render.bake_margin = 2
scene.render.bake_bias = 0.0
scene.cycles.use_denoising = False
scene.cycles.samples = 10
scene.cycles.sampling_pattern = 'TABULATED_SOBOL'
scene.cycles.light_sampling_threshold = 0.0
scene.cycles.use_adaptive_sampling = False
scene.cycles.use_light_tree = False
scene.cycles.blur_glossy = 0.0
scene.cycles.volume_bounces = 1
scene.cycles.pixel_filter_type = 'GAUSSIAN'
scene.cycles.sample_clamp_indirect = 0.0
scene.view_settings.view_transform = 'Standard'
bpy.context.view_layer.update()

# ---- added for rendering (the .blend has no active camera and no usable light): camera, sun
cam_auto = bpy.data.cameras.new('AutoCamera')
cam_auto.lens = 50.0
cam_auto.sensor_width = 36.0
cam_auto.clip_end = 1000.0
ob_auto_camera = bpy.data.objects.new('AutoCamera', cam_auto)
scene.collection.objects.link(ob_auto_camera)
ob_auto_camera.location = (2.44372, -2.69002, 2.39108)
ob_auto_camera.rotation_euler = (1.09748, -7.21219e-08, 0.694738)
scene.camera = ob_auto_camera
light_auto_sun = bpy.data.lights.new('AutoSun', 'SUN')
light_auto_sun.energy = 3.0
light_auto_sun.angle = 0.0523599
ob_auto_sun = bpy.data.objects.new('AutoSun', light_auto_sun)
scene.collection.objects.link(ob_auto_sun)
ob_auto_sun.rotation_euler = (0.872665, 0.174533, 0.523599)
bpy.context.view_layer.update()
